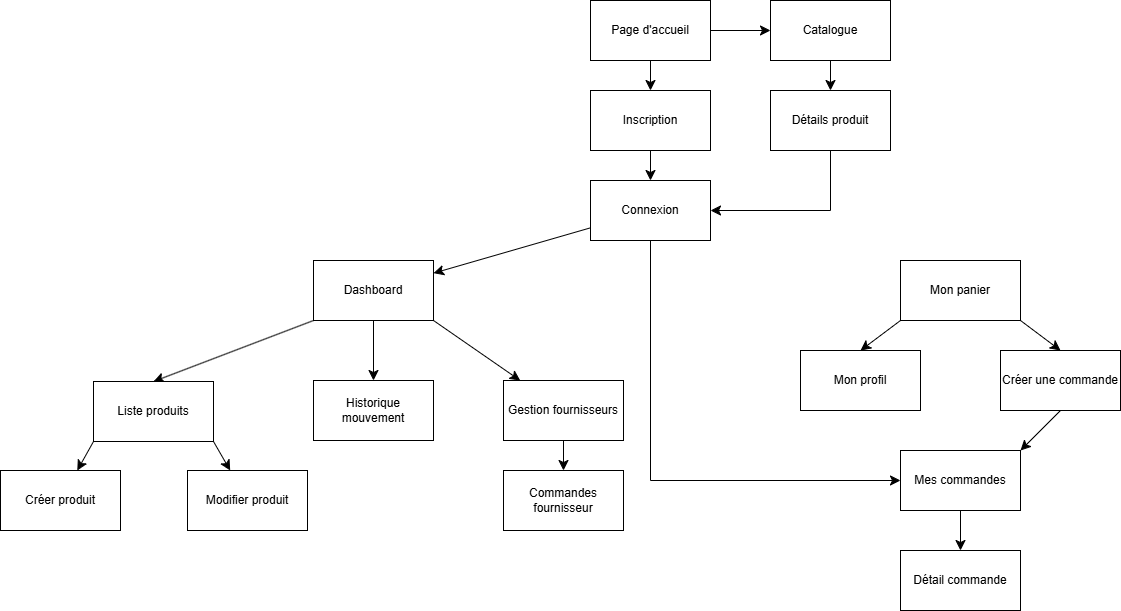

The diagram above was exported from draw.io. Its source (the exported page's mxGraphModel, read from the mxfile embedded in the PNG):
<mxGraphModel dx="2465" dy="996" grid="1" gridSize="10" guides="1" tooltips="1" connect="1" arrows="1" fold="1" page="1" pageScale="1" pageWidth="827" pageHeight="1169" math="0" shadow="0">
  <root>
    <mxCell id="0" />
    <mxCell id="1" parent="0" />
    <mxCell id="t1nw9CALkXIudDXcsZHK-8" edge="1" parent="1" source="t1nw9CALkXIudDXcsZHK-1" style="edgeStyle=none;curved=1;rounded=0;orthogonalLoop=1;jettySize=auto;html=1;fontSize=12;startSize=8;endSize=8;" target="t1nw9CALkXIudDXcsZHK-2" value="">
      <mxGeometry relative="1" as="geometry" />
    </mxCell>
    <mxCell id="t1nw9CALkXIudDXcsZHK-10" edge="1" parent="1" source="t1nw9CALkXIudDXcsZHK-1" style="edgeStyle=none;curved=1;rounded=0;orthogonalLoop=1;jettySize=auto;html=1;fontSize=12;startSize=8;endSize=8;" target="t1nw9CALkXIudDXcsZHK-3" value="">
      <mxGeometry relative="1" as="geometry" />
    </mxCell>
    <mxCell id="t1nw9CALkXIudDXcsZHK-1" parent="1" style="rounded=0;whiteSpace=wrap;html=1;" value="Page d'accueil" vertex="1">
      <mxGeometry height="60" width="120" x="180" y="160" as="geometry" />
    </mxCell>
    <mxCell id="t1nw9CALkXIudDXcsZHK-13" edge="1" parent="1" source="t1nw9CALkXIudDXcsZHK-2" style="edgeStyle=none;curved=1;rounded=0;orthogonalLoop=1;jettySize=auto;html=1;fontSize=12;startSize=8;endSize=8;" target="t1nw9CALkXIudDXcsZHK-6" value="">
      <mxGeometry relative="1" as="geometry" />
    </mxCell>
    <mxCell id="t1nw9CALkXIudDXcsZHK-2" parent="1" style="whiteSpace=wrap;html=1;" value="Inscription" vertex="1">
      <mxGeometry height="60" width="120" x="180" y="250" as="geometry" />
    </mxCell>
    <mxCell id="t1nw9CALkXIudDXcsZHK-11" edge="1" parent="1" source="t1nw9CALkXIudDXcsZHK-3" style="edgeStyle=none;curved=1;rounded=0;orthogonalLoop=1;jettySize=auto;html=1;fontSize=12;startSize=8;endSize=8;" target="t1nw9CALkXIudDXcsZHK-5" value="">
      <mxGeometry relative="1" as="geometry" />
    </mxCell>
    <mxCell id="t1nw9CALkXIudDXcsZHK-3" parent="1" style="whiteSpace=wrap;html=1;" value="Catalogue" vertex="1">
      <mxGeometry height="60" width="120" x="360" y="160" as="geometry" />
    </mxCell>
    <mxCell id="t1nw9CALkXIudDXcsZHK-16" edge="1" parent="1" source="t1nw9CALkXIudDXcsZHK-5" style="edgeStyle=none;curved=0;rounded=0;orthogonalLoop=1;jettySize=auto;html=1;fontSize=12;startSize=8;endSize=8;entryX=1;entryY=0.5;entryDx=0;entryDy=0;" target="t1nw9CALkXIudDXcsZHK-6" value="">
      <mxGeometry relative="1" as="geometry">
        <Array as="points">
          <mxPoint x="420" y="370" />
        </Array>
        <mxPoint x="420" y="420" as="targetPoint" />
      </mxGeometry>
    </mxCell>
    <mxCell id="t1nw9CALkXIudDXcsZHK-5" parent="1" style="whiteSpace=wrap;html=1;" value="Détails produit" vertex="1">
      <mxGeometry height="60" width="120" x="360" y="250" as="geometry" />
    </mxCell>
    <mxCell id="t1nw9CALkXIudDXcsZHK-18" edge="1" parent="1" source="t1nw9CALkXIudDXcsZHK-6" style="edgeStyle=none;curved=1;rounded=0;orthogonalLoop=1;jettySize=auto;html=1;fontSize=12;startSize=8;endSize=8;" target="t1nw9CALkXIudDXcsZHK-17" value="">
      <mxGeometry relative="1" as="geometry" />
    </mxCell>
    <mxCell id="t1nw9CALkXIudDXcsZHK-42" edge="1" parent="1" source="t1nw9CALkXIudDXcsZHK-6" style="edgeStyle=none;curved=0;rounded=0;orthogonalLoop=1;jettySize=auto;html=1;exitX=0.5;exitY=1;exitDx=0;exitDy=0;entryX=0;entryY=0.5;entryDx=0;entryDy=0;fontSize=12;startSize=8;endSize=8;" target="t1nw9CALkXIudDXcsZHK-35">
      <mxGeometry relative="1" as="geometry">
        <Array as="points">
          <mxPoint x="240" y="640" />
        </Array>
      </mxGeometry>
    </mxCell>
    <mxCell id="t1nw9CALkXIudDXcsZHK-6" parent="1" style="whiteSpace=wrap;html=1;" value="Connexion" vertex="1">
      <mxGeometry height="60" width="120" x="180" y="340" as="geometry" />
    </mxCell>
    <mxCell id="t1nw9CALkXIudDXcsZHK-20" edge="1" parent="1" source="t1nw9CALkXIudDXcsZHK-17" style="edgeStyle=none;curved=1;rounded=0;orthogonalLoop=1;jettySize=auto;html=1;fontSize=12;startSize=8;endSize=8;exitX=1;exitY=1;exitDx=0;exitDy=0;" target="t1nw9CALkXIudDXcsZHK-19" value="">
      <mxGeometry relative="1" as="geometry" />
    </mxCell>
    <mxCell id="t1nw9CALkXIudDXcsZHK-29" edge="1" parent="1" source="t1nw9CALkXIudDXcsZHK-17" style="edgeStyle=none;curved=0;rounded=0;orthogonalLoop=1;jettySize=auto;html=1;exitX=0;exitY=1;exitDx=0;exitDy=0;entryX=0.5;entryY=0;entryDx=0;entryDy=0;fontSize=12;startSize=8;endSize=8;" target="t1nw9CALkXIudDXcsZHK-23">
      <mxGeometry relative="1" as="geometry">
        <mxPoint x="-187" y="480" as="sourcePoint" />
      </mxGeometry>
    </mxCell>
    <mxCell id="t1nw9CALkXIudDXcsZHK-31" edge="1" parent="1" source="t1nw9CALkXIudDXcsZHK-17" style="edgeStyle=none;curved=1;rounded=0;orthogonalLoop=1;jettySize=auto;html=1;fontSize=12;startSize=8;endSize=8;" target="t1nw9CALkXIudDXcsZHK-30" value="">
      <mxGeometry relative="1" as="geometry" />
    </mxCell>
    <mxCell id="t1nw9CALkXIudDXcsZHK-17" parent="1" style="whiteSpace=wrap;html=1;" value="Dashboard" vertex="1">
      <mxGeometry height="60" width="120" x="-97" y="420" as="geometry" />
    </mxCell>
    <mxCell id="t1nw9CALkXIudDXcsZHK-22" edge="1" parent="1" source="t1nw9CALkXIudDXcsZHK-19" style="edgeStyle=none;curved=1;rounded=0;orthogonalLoop=1;jettySize=auto;html=1;fontSize=12;startSize=8;endSize=8;" target="t1nw9CALkXIudDXcsZHK-21" value="">
      <mxGeometry relative="1" as="geometry" />
    </mxCell>
    <mxCell id="t1nw9CALkXIudDXcsZHK-19" parent="1" style="whiteSpace=wrap;html=1;" value="Gestion fournisseurs" vertex="1">
      <mxGeometry height="60" width="120" x="93" y="540" as="geometry" />
    </mxCell>
    <mxCell id="t1nw9CALkXIudDXcsZHK-21" parent="1" style="whiteSpace=wrap;html=1;" value="Commandes fournisseur" vertex="1">
      <mxGeometry height="60" width="120" x="93" y="630" as="geometry" />
    </mxCell>
    <mxCell id="t1nw9CALkXIudDXcsZHK-25" edge="1" parent="1" source="t1nw9CALkXIudDXcsZHK-23" style="edgeStyle=none;curved=1;rounded=0;orthogonalLoop=1;jettySize=auto;html=1;fontSize=12;startSize=8;endSize=8;exitX=0;exitY=1;exitDx=0;exitDy=0;" target="t1nw9CALkXIudDXcsZHK-24" value="">
      <mxGeometry relative="1" as="geometry" />
    </mxCell>
    <mxCell id="t1nw9CALkXIudDXcsZHK-28" edge="1" parent="1" source="t1nw9CALkXIudDXcsZHK-23" style="edgeStyle=none;curved=1;rounded=0;orthogonalLoop=1;jettySize=auto;html=1;fontSize=12;startSize=8;endSize=8;exitX=1;exitY=1;exitDx=0;exitDy=0;" target="t1nw9CALkXIudDXcsZHK-27" value="">
      <mxGeometry relative="1" as="geometry" />
    </mxCell>
    <mxCell id="t1nw9CALkXIudDXcsZHK-23" parent="1" style="whiteSpace=wrap;html=1;" value="Liste produits" vertex="1">
      <mxGeometry height="60" width="120" x="-317" y="541" as="geometry" />
    </mxCell>
    <mxCell id="t1nw9CALkXIudDXcsZHK-24" parent="1" style="whiteSpace=wrap;html=1;" value="Créer produit" vertex="1">
      <mxGeometry height="60" width="120" x="-410" y="630" as="geometry" />
    </mxCell>
    <mxCell id="t1nw9CALkXIudDXcsZHK-27" parent="1" style="whiteSpace=wrap;html=1;" value="Modifier produit" vertex="1">
      <mxGeometry height="60" width="120" x="-223" y="630" as="geometry" />
    </mxCell>
    <mxCell id="t1nw9CALkXIudDXcsZHK-30" parent="1" style="whiteSpace=wrap;html=1;" value="Historique mouvement" vertex="1">
      <mxGeometry height="60" width="120" x="-97" y="540" as="geometry" />
    </mxCell>
    <mxCell id="t1nw9CALkXIudDXcsZHK-39" edge="1" parent="1" source="t1nw9CALkXIudDXcsZHK-32" style="edgeStyle=none;curved=1;rounded=0;orthogonalLoop=1;jettySize=auto;html=1;exitX=0;exitY=1;exitDx=0;exitDy=0;entryX=0.5;entryY=0;entryDx=0;entryDy=0;fontSize=12;startSize=8;endSize=8;" target="t1nw9CALkXIudDXcsZHK-33">
      <mxGeometry relative="1" as="geometry" />
    </mxCell>
    <mxCell id="t1nw9CALkXIudDXcsZHK-40" edge="1" parent="1" source="t1nw9CALkXIudDXcsZHK-32" style="edgeStyle=none;curved=1;rounded=0;orthogonalLoop=1;jettySize=auto;html=1;exitX=1;exitY=1;exitDx=0;exitDy=0;entryX=0.5;entryY=0;entryDx=0;entryDy=0;fontSize=12;startSize=8;endSize=8;" target="t1nw9CALkXIudDXcsZHK-37">
      <mxGeometry relative="1" as="geometry" />
    </mxCell>
    <mxCell id="t1nw9CALkXIudDXcsZHK-32" parent="1" style="whiteSpace=wrap;html=1;" value="Mon panier" vertex="1">
      <mxGeometry height="60" width="120" x="490" y="420" as="geometry" />
    </mxCell>
    <mxCell id="t1nw9CALkXIudDXcsZHK-33" parent="1" style="whiteSpace=wrap;html=1;" value="Mon profil" vertex="1">
      <mxGeometry height="60" width="120" x="390" y="510" as="geometry" />
    </mxCell>
    <mxCell id="t1nw9CALkXIudDXcsZHK-43" edge="1" parent="1" source="t1nw9CALkXIudDXcsZHK-35" style="edgeStyle=none;curved=1;rounded=0;orthogonalLoop=1;jettySize=auto;html=1;fontSize=12;startSize=8;endSize=8;" target="t1nw9CALkXIudDXcsZHK-36" value="">
      <mxGeometry relative="1" as="geometry" />
    </mxCell>
    <mxCell id="t1nw9CALkXIudDXcsZHK-35" parent="1" style="whiteSpace=wrap;html=1;" value="Mes commandes" vertex="1">
      <mxGeometry height="60" width="120" x="490" y="610" as="geometry" />
    </mxCell>
    <mxCell id="t1nw9CALkXIudDXcsZHK-36" parent="1" style="whiteSpace=wrap;html=1;" value="Détail commande" vertex="1">
      <mxGeometry height="60" width="120" x="490" y="710" as="geometry" />
    </mxCell>
    <mxCell id="t1nw9CALkXIudDXcsZHK-41" edge="1" parent="1" source="t1nw9CALkXIudDXcsZHK-37" style="edgeStyle=none;curved=1;rounded=0;orthogonalLoop=1;jettySize=auto;html=1;exitX=0.5;exitY=1;exitDx=0;exitDy=0;entryX=1;entryY=0;entryDx=0;entryDy=0;fontSize=12;startSize=8;endSize=8;" target="t1nw9CALkXIudDXcsZHK-35">
      <mxGeometry relative="1" as="geometry" />
    </mxCell>
    <mxCell id="t1nw9CALkXIudDXcsZHK-37" parent="1" style="whiteSpace=wrap;html=1;" value="Créer une commande" vertex="1">
      <mxGeometry height="60" width="120" x="590" y="510" as="geometry" />
    </mxCell>
  </root>
</mxGraphModel>